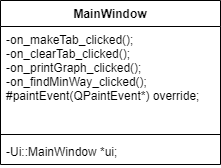

The diagram above was exported from draw.io. Its source (the exported page's mxGraphModel, read from the mxfile embedded in the PNG):
<mxGraphModel dx="902" dy="584" grid="1" gridSize="10" guides="1" tooltips="1" connect="1" arrows="1" fold="1" page="1" pageScale="1" pageWidth="827" pageHeight="1169" background="none" math="0" shadow="0">
  <root>
    <mxCell id="0" />
    <mxCell id="1" parent="0" />
    <mxCell id="aWLFUiQC1A82IvZCHiRD-3" value="MainWindow" style="swimlane;fontStyle=1;align=center;verticalAlign=top;childLayout=stackLayout;horizontal=1;startSize=26;horizontalStack=0;resizeParent=1;resizeParentMax=0;resizeLast=0;collapsible=1;marginBottom=0;" vertex="1" parent="1">
      <mxGeometry x="334" y="80" width="220" height="164" as="geometry" />
    </mxCell>
    <mxCell id="aWLFUiQC1A82IvZCHiRD-4" value="-on_makeTab_clicked();&#10;-on_clearTab_clicked();&#10;-on_printGraph_clicked();&#10;-on_findMinWay_clicked();&#10;#paintEvent(QPaintEvent*) override;" style="text;strokeColor=none;fillColor=none;align=left;verticalAlign=top;spacingLeft=4;spacingRight=4;overflow=hidden;rotatable=0;points=[[0,0.5],[1,0.5]];portConstraint=eastwest;" vertex="1" parent="aWLFUiQC1A82IvZCHiRD-3">
      <mxGeometry y="26" width="220" height="104" as="geometry" />
    </mxCell>
    <mxCell id="aWLFUiQC1A82IvZCHiRD-5" value="" style="line;strokeWidth=1;fillColor=none;align=left;verticalAlign=middle;spacingTop=-1;spacingLeft=3;spacingRight=3;rotatable=0;labelPosition=right;points=[];portConstraint=eastwest;" vertex="1" parent="aWLFUiQC1A82IvZCHiRD-3">
      <mxGeometry y="130" width="220" height="8" as="geometry" />
    </mxCell>
    <mxCell id="aWLFUiQC1A82IvZCHiRD-6" value="-Ui::MainWindow *ui;" style="text;strokeColor=none;fillColor=none;align=left;verticalAlign=top;spacingLeft=4;spacingRight=4;overflow=hidden;rotatable=0;points=[[0,0.5],[1,0.5]];portConstraint=eastwest;" vertex="1" parent="aWLFUiQC1A82IvZCHiRD-3">
      <mxGeometry y="138" width="220" height="26" as="geometry" />
    </mxCell>
  </root>
</mxGraphModel>